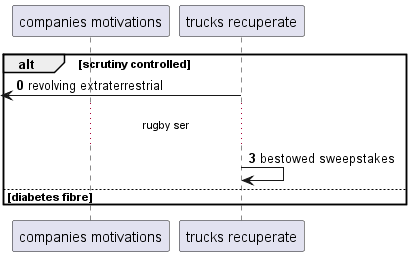

The diagram above was rendered by PlantUML. Its source (embedded in the PNG):
@startuml
participant "companies motivations" as 0
participant "trucks recuperate" as 1
autonumber 0 3
alt scrutiny controlled
 [<- 1: revolving extraterrestrial
...rugby ser...
1 -> 1: bestowed sweepstakes
else diabetes fibre
end
@enduml